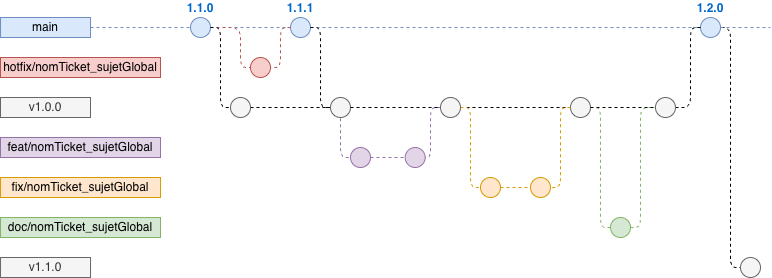

The diagram above was exported from draw.io. Its source (the exported page's mxGraphModel, read from the mxfile embedded in the PNG):
<mxGraphModel dx="1257" dy="815" grid="1" gridSize="10" guides="1" tooltips="1" connect="1" arrows="1" fold="1" page="1" pageScale="1" pageWidth="850" pageHeight="1100" math="0" shadow="0">
  <root>
    <mxCell id="0" />
    <mxCell id="1" parent="0" />
    <mxCell id="nPGo8uzk8Rmhi670FUH2-251" edge="1" parent="1" style="edgeStyle=orthogonalEdgeStyle;rounded=1;orthogonalLoop=1;jettySize=auto;html=1;dashed=1;endArrow=none;endFill=0;exitX=1;exitY=0.5;exitDx=0;exitDy=0;entryX=0;entryY=0.5;entryDx=0;entryDy=0;" target="nPGo8uzk8Rmhi670FUH2-252" value="">
      <mxGeometry relative="1" as="geometry">
        <Array as="points">
          <mxPoint x="760" y="40" />
          <mxPoint x="760" y="280" />
        </Array>
        <mxPoint x="745" y="40" as="sourcePoint" />
        <mxPoint x="1240" y="310" as="targetPoint" />
      </mxGeometry>
    </mxCell>
    <mxCell id="nPGo8uzk8Rmhi670FUH2-179" edge="1" parent="1" source="nPGo8uzk8Rmhi670FUH2-237" style="edgeStyle=orthogonalEdgeStyle;rounded=1;orthogonalLoop=1;jettySize=auto;html=1;dashed=1;endArrow=none;endFill=0;exitX=1;exitY=0.5;exitDx=0;exitDy=0;entryX=0;entryY=0.5;entryDx=0;entryDy=0;" target="nPGo8uzk8Rmhi670FUH2-183">
      <mxGeometry relative="1" as="geometry">
        <mxPoint x="210.03" y="110" as="sourcePoint" />
        <mxPoint x="240.03" y="120" as="targetPoint" />
      </mxGeometry>
    </mxCell>
    <mxCell id="sNfZ8FvHllbBqvbZjGES-179" parent="1" style="text;html=1;strokeColor=#6c8ebf;fillColor=#dae8fc;align=center;verticalAlign=middle;whiteSpace=wrap;rounded=0;" value="main" vertex="1">
      <mxGeometry height="20" width="90" x="30.03" y="30" as="geometry" />
    </mxCell>
    <mxCell id="sNfZ8FvHllbBqvbZjGES-181" parent="1" style="text;html=1;strokeColor=#82b366;fillColor=#d5e8d4;align=center;verticalAlign=middle;whiteSpace=wrap;rounded=0;" value="doc&lt;span style=&quot;background-color: transparent; color: light-dark(rgb(0, 0, 0), rgb(255, 255, 255));&quot;&gt;/nomTicket_sujetGlobal&lt;/span&gt;" vertex="1">
      <mxGeometry height="20" width="159.97" x="30.03" y="230" as="geometry" />
    </mxCell>
    <mxCell id="sNfZ8FvHllbBqvbZjGES-182" parent="1" style="text;html=1;strokeColor=#d79b00;fillColor=#ffe6cc;align=center;verticalAlign=middle;whiteSpace=wrap;rounded=0;fontSize=12;" value="fix/nomTicket_sujetGlobal" vertex="1">
      <mxGeometry height="20" width="160" x="30.03" y="190" as="geometry" />
    </mxCell>
    <mxCell id="sNfZ8FvHllbBqvbZjGES-183" parent="1" style="text;html=1;strokeColor=#9673a6;fillColor=#e1d5e7;align=center;verticalAlign=middle;whiteSpace=wrap;rounded=0;" value="feat/nomTicket_sujetGlobal" vertex="1">
      <mxGeometry height="20" width="160" x="30" y="150" as="geometry" />
    </mxCell>
    <mxCell id="sNfZ8FvHllbBqvbZjGES-184" parent="1" style="text;html=1;strokeColor=#666666;fillColor=#f5f5f5;align=center;verticalAlign=middle;whiteSpace=wrap;rounded=0;fontColor=#333333;" value="v1.0.0" vertex="1">
      <mxGeometry height="20" width="90" x="30" y="110" as="geometry" />
    </mxCell>
    <mxCell id="sNfZ8FvHllbBqvbZjGES-187" parent="1" style="ellipse;whiteSpace=wrap;html=1;aspect=fixed;fillColor=#dae8fc;strokeColor=#6c8ebf;fontStyle=1;labelPosition=center;verticalLabelPosition=top;align=center;verticalAlign=bottom;fontColor=#0066CC;" value="1.1.0" vertex="1">
      <mxGeometry height="20" width="20" x="220" y="30" as="geometry" />
    </mxCell>
    <mxCell id="sNfZ8FvHllbBqvbZjGES-191" parent="1" style="ellipse;whiteSpace=wrap;html=1;aspect=fixed;fontSize=10;fillColor=#ffe6cc;strokeColor=#d79b00;" value="" vertex="1">
      <mxGeometry height="20" width="20" x="510" y="190" as="geometry" />
    </mxCell>
    <mxCell id="nPGo8uzk8Rmhi670FUH2-177" edge="1" parent="1" source="sNfZ8FvHllbBqvbZjGES-179" style="endArrow=none;dashed=1;html=1;fillColor=#dae8fc;strokeColor=#6c8ebf;exitX=1;exitY=0.5;exitDx=0;exitDy=0;entryX=0;entryY=0.5;entryDx=0;entryDy=0;" target="sNfZ8FvHllbBqvbZjGES-187" value="">
      <mxGeometry height="50" relative="1" width="50" as="geometry">
        <mxPoint x="310.03" y="20" as="sourcePoint" />
        <mxPoint x="390.03000000000003" y="20" as="targetPoint" />
      </mxGeometry>
    </mxCell>
    <mxCell id="nPGo8uzk8Rmhi670FUH2-183" parent="1" style="ellipse;whiteSpace=wrap;html=1;aspect=fixed;fontSize=10;fontColor=#333333;fillColor=#f5f5f5;strokeColor=#666666;" value="" vertex="1">
      <mxGeometry height="20" width="20" x="600" y="110" as="geometry" />
    </mxCell>
    <mxCell id="nPGo8uzk8Rmhi670FUH2-187" edge="1" parent="1" source="nPGo8uzk8Rmhi670FUH2-204" style="edgeStyle=orthogonalEdgeStyle;rounded=1;orthogonalLoop=1;jettySize=auto;html=1;dashed=1;endArrow=none;endFill=0;fillColor=#d5e8d4;strokeColor=#82b366;exitX=0;exitY=0.5;exitDx=0;exitDy=0;entryX=1;entryY=0.5;entryDx=0;entryDy=0;" target="nPGo8uzk8Rmhi670FUH2-183">
      <mxGeometry relative="1" as="geometry">
        <Array as="points">
          <mxPoint x="630" y="240" />
          <mxPoint x="630" y="120" />
        </Array>
        <mxPoint x="828" y="140" as="sourcePoint" />
        <mxPoint x="630" y="170" as="targetPoint" />
      </mxGeometry>
    </mxCell>
    <mxCell id="nPGo8uzk8Rmhi670FUH2-188" edge="1" parent="1" source="nPGo8uzk8Rmhi670FUH2-204" style="edgeStyle=orthogonalEdgeStyle;rounded=1;orthogonalLoop=1;jettySize=auto;html=1;dashed=1;endArrow=none;endFill=0;fillColor=#d5e8d4;strokeColor=#82b366;entryX=0;entryY=0.5;entryDx=0;entryDy=0;exitX=1;exitY=0.5;exitDx=0;exitDy=0;" target="nPGo8uzk8Rmhi670FUH2-241" value="">
      <mxGeometry relative="1" as="geometry">
        <Array as="points">
          <mxPoint x="670" y="240" />
          <mxPoint x="670" y="120" />
        </Array>
        <mxPoint x="588.03" y="150" as="sourcePoint" />
        <mxPoint x="958" y="170" as="targetPoint" />
      </mxGeometry>
    </mxCell>
    <mxCell id="nPGo8uzk8Rmhi670FUH2-192" edge="1" parent="1" source="nPGo8uzk8Rmhi670FUH2-234" style="edgeStyle=orthogonalEdgeStyle;rounded=1;orthogonalLoop=1;jettySize=auto;html=1;dashed=1;endArrow=none;endFill=0;fontSize=12;fontColor=#FFB570;fillColor=#e1d5e7;strokeColor=#9673a6;exitX=1;exitY=0.5;exitDx=0;exitDy=0;entryX=0;entryY=0.5;entryDx=0;entryDy=0;" target="nPGo8uzk8Rmhi670FUH2-193">
      <mxGeometry relative="1" as="geometry">
        <Array as="points">
          <mxPoint x="370" y="120" />
        </Array>
        <mxPoint x="332" y="170" as="sourcePoint" />
        <mxPoint x="380" y="160" as="targetPoint" />
      </mxGeometry>
    </mxCell>
    <mxCell id="nPGo8uzk8Rmhi670FUH2-193" parent="1" style="ellipse;whiteSpace=wrap;html=1;aspect=fixed;fontSize=10;fillColor=#e1d5e7;strokeColor=#9673a6;" value="" vertex="1">
      <mxGeometry height="20" width="20" x="380" y="160" as="geometry" />
    </mxCell>
    <mxCell id="nPGo8uzk8Rmhi670FUH2-194" parent="1" style="ellipse;whiteSpace=wrap;html=1;aspect=fixed;fontSize=10;fillColor=#e1d5e7;strokeColor=#9673a6;" value="" vertex="1">
      <mxGeometry height="20" width="20" x="434.66" y="160" as="geometry" />
    </mxCell>
    <mxCell id="nPGo8uzk8Rmhi670FUH2-195" edge="1" parent="1" source="nPGo8uzk8Rmhi670FUH2-193" style="edgeStyle=orthogonalEdgeStyle;rounded=1;orthogonalLoop=1;jettySize=auto;html=1;dashed=1;endArrow=none;endFill=0;fontSize=12;fontColor=#FFB570;fillColor=#e1d5e7;strokeColor=#9673a6;entryX=0;entryY=0.5;entryDx=0;entryDy=0;exitX=1;exitY=0.5;exitDx=0;exitDy=0;" target="nPGo8uzk8Rmhi670FUH2-194">
      <mxGeometry relative="1" as="geometry">
        <mxPoint x="430" y="150" as="sourcePoint" />
        <mxPoint x="408" y="160" as="targetPoint" />
      </mxGeometry>
    </mxCell>
    <mxCell id="nPGo8uzk8Rmhi670FUH2-196" edge="1" parent="1" source="nPGo8uzk8Rmhi670FUH2-237" style="edgeStyle=orthogonalEdgeStyle;rounded=1;orthogonalLoop=1;jettySize=auto;html=1;dashed=1;endArrow=none;endFill=0;fontSize=12;fontColor=#FFB570;fillColor=#e1d5e7;strokeColor=#9673a6;entryX=1;entryY=0.5;entryDx=0;entryDy=0;exitX=0;exitY=0.5;exitDx=0;exitDy=0;" target="nPGo8uzk8Rmhi670FUH2-194">
      <mxGeometry relative="1" as="geometry">
        <Array as="points">
          <mxPoint x="460" y="120" />
          <mxPoint x="460" y="170" />
        </Array>
        <mxPoint x="480" y="140" as="sourcePoint" />
        <mxPoint x="342" y="250" as="targetPoint" />
      </mxGeometry>
    </mxCell>
    <mxCell id="nPGo8uzk8Rmhi670FUH2-197" edge="1" parent="1" source="nPGo8uzk8Rmhi670FUH2-237" style="edgeStyle=orthogonalEdgeStyle;rounded=1;orthogonalLoop=1;jettySize=auto;html=1;dashed=1;endArrow=none;endFill=0;fontSize=10;fontColor=#FFB570;fillColor=#ffe6cc;strokeColor=#d79b00;entryX=0;entryY=0.5;entryDx=0;entryDy=0;exitX=1;exitY=0.5;exitDx=0;exitDy=0;" target="sNfZ8FvHllbBqvbZjGES-191">
      <mxGeometry relative="1" as="geometry">
        <Array as="points">
          <mxPoint x="500" y="120" />
          <mxPoint x="500" y="200" />
        </Array>
        <mxPoint x="540" y="140" as="sourcePoint" />
        <mxPoint x="930" y="180" as="targetPoint" />
      </mxGeometry>
    </mxCell>
    <mxCell id="nPGo8uzk8Rmhi670FUH2-198" parent="1" style="ellipse;whiteSpace=wrap;html=1;aspect=fixed;fontSize=10;fillColor=#ffe6cc;strokeColor=#d79b00;" value="" vertex="1">
      <mxGeometry height="20" width="20" x="560" y="190" as="geometry" />
    </mxCell>
    <mxCell id="nPGo8uzk8Rmhi670FUH2-199" edge="1" parent="1" source="sNfZ8FvHllbBqvbZjGES-191" style="edgeStyle=orthogonalEdgeStyle;rounded=1;orthogonalLoop=1;jettySize=auto;html=1;dashed=1;endArrow=none;endFill=0;fontSize=10;fontColor=#FFB570;fillColor=#ffe6cc;strokeColor=#d79b00;exitX=1;exitY=0.5;exitDx=0;exitDy=0;entryX=0;entryY=0.5;entryDx=0;entryDy=0;" target="nPGo8uzk8Rmhi670FUH2-198">
      <mxGeometry relative="1" as="geometry">
        <Array as="points" />
        <mxPoint x="530.03" y="190" as="sourcePoint" />
        <mxPoint x="880.03" y="190" as="targetPoint" />
      </mxGeometry>
    </mxCell>
    <mxCell id="nPGo8uzk8Rmhi670FUH2-200" edge="1" parent="1" source="nPGo8uzk8Rmhi670FUH2-183" style="edgeStyle=orthogonalEdgeStyle;rounded=1;orthogonalLoop=1;jettySize=auto;html=1;dashed=1;endArrow=none;endFill=0;fontSize=10;fontColor=#FFB570;fillColor=#ffe6cc;strokeColor=#d79b00;entryX=1;entryY=0.5;entryDx=0;entryDy=0;exitX=0;exitY=0.5;exitDx=0;exitDy=0;" target="nPGo8uzk8Rmhi670FUH2-198">
      <mxGeometry relative="1" as="geometry">
        <Array as="points">
          <mxPoint x="590" y="120" />
          <mxPoint x="590" y="200" />
        </Array>
        <mxPoint x="600" y="90" as="sourcePoint" />
        <mxPoint x="740" y="350" as="targetPoint" />
      </mxGeometry>
    </mxCell>
    <mxCell id="nPGo8uzk8Rmhi670FUH2-201" parent="1" style="text;html=1;strokeColor=#b85450;fillColor=#f8cecc;align=center;verticalAlign=middle;whiteSpace=wrap;rounded=0;" value="hotfix/nomTicket_sujetGlobal" vertex="1">
      <mxGeometry height="20" width="160" x="30" y="70" as="geometry" />
    </mxCell>
    <mxCell id="nPGo8uzk8Rmhi670FUH2-202" parent="1" style="ellipse;whiteSpace=wrap;html=1;aspect=fixed;fillColor=#f8cecc;strokeColor=#b85450;" value="" vertex="1">
      <mxGeometry height="20" width="20" x="280" y="70" as="geometry" />
    </mxCell>
    <mxCell id="nPGo8uzk8Rmhi670FUH2-204" parent="1" style="ellipse;whiteSpace=wrap;html=1;aspect=fixed;fillColor=#d5e8d4;strokeColor=#82b366;" value="" vertex="1">
      <mxGeometry height="20" width="20" x="640" y="230" as="geometry" />
    </mxCell>
    <mxCell id="nPGo8uzk8Rmhi670FUH2-207" edge="1" parent="1" source="sNfZ8FvHllbBqvbZjGES-187" style="endArrow=none;dashed=1;html=1;fillColor=#dae8fc;strokeColor=#6c8ebf;exitX=1;exitY=0.5;exitDx=0;exitDy=0;entryX=0;entryY=0.5;entryDx=0;entryDy=0;" target="nPGo8uzk8Rmhi670FUH2-208" value="">
      <mxGeometry height="50" relative="1" width="50" as="geometry">
        <mxPoint x="350" y="30" as="sourcePoint" />
        <mxPoint x="530" y="40" as="targetPoint" />
      </mxGeometry>
    </mxCell>
    <mxCell id="nPGo8uzk8Rmhi670FUH2-208" parent="1" style="ellipse;whiteSpace=wrap;html=1;aspect=fixed;fillColor=#dae8fc;strokeColor=#6c8ebf;fontStyle=1;labelPosition=center;verticalLabelPosition=top;align=center;verticalAlign=bottom;fontColor=#0066CC;" value="1.1.1" vertex="1">
      <mxGeometry height="20" width="20" x="320" y="30" as="geometry" />
    </mxCell>
    <mxCell id="nPGo8uzk8Rmhi670FUH2-212" edge="1" parent="1" source="nPGo8uzk8Rmhi670FUH2-208" style="endArrow=none;dashed=1;html=1;fillColor=#f8cecc;strokeColor=#b85450;entryX=1;entryY=0.5;entryDx=0;entryDy=0;endFill=0;exitX=0;exitY=0.5;exitDx=0;exitDy=0;" target="nPGo8uzk8Rmhi670FUH2-202" value="">
      <mxGeometry height="50" relative="1" width="50" as="geometry">
        <Array as="points">
          <mxPoint x="310" y="40" />
          <mxPoint x="310" y="80" />
        </Array>
        <mxPoint x="340" y="40" as="sourcePoint" />
        <mxPoint x="700" y="100" as="targetPoint" />
      </mxGeometry>
    </mxCell>
    <mxCell id="nPGo8uzk8Rmhi670FUH2-221" edge="1" parent="1" source="nPGo8uzk8Rmhi670FUH2-208" style="endArrow=none;dashed=1;html=1;fillColor=#dae8fc;strokeColor=#6c8ebf;exitX=1;exitY=0.5;exitDx=0;exitDy=0;entryX=0;entryY=0.5;entryDx=0;entryDy=0;" target="nPGo8uzk8Rmhi670FUH2-222" value="">
      <mxGeometry height="50" relative="1" width="50" as="geometry">
        <mxPoint x="710" y="40" as="sourcePoint" />
        <mxPoint x="780" y="50" as="targetPoint" />
      </mxGeometry>
    </mxCell>
    <mxCell id="nPGo8uzk8Rmhi670FUH2-222" parent="1" style="ellipse;whiteSpace=wrap;html=1;aspect=fixed;fillColor=#dae8fc;strokeColor=#6c8ebf;fontStyle=1;labelPosition=center;verticalLabelPosition=top;align=center;verticalAlign=bottom;fontColor=#0066CC;" value="1.2.0" vertex="1">
      <mxGeometry height="20" width="20" x="730" y="30" as="geometry" />
    </mxCell>
    <mxCell id="nPGo8uzk8Rmhi670FUH2-235" edge="1" parent="1" source="nPGo8uzk8Rmhi670FUH2-256" style="edgeStyle=orthogonalEdgeStyle;rounded=1;orthogonalLoop=1;jettySize=auto;html=1;dashed=1;endArrow=none;endFill=0;exitX=1;exitY=0.5;exitDx=0;exitDy=0;entryX=0;entryY=0.5;entryDx=0;entryDy=0;" target="nPGo8uzk8Rmhi670FUH2-234" value="">
      <mxGeometry relative="1" as="geometry">
        <mxPoint x="120" y="120" as="sourcePoint" />
        <mxPoint x="705" y="120" as="targetPoint" />
      </mxGeometry>
    </mxCell>
    <mxCell id="nPGo8uzk8Rmhi670FUH2-234" parent="1" style="ellipse;whiteSpace=wrap;html=1;aspect=fixed;fontSize=10;fontColor=#333333;fillColor=#f5f5f5;strokeColor=#666666;" value="" vertex="1">
      <mxGeometry height="20" width="20" x="360" y="110" as="geometry" />
    </mxCell>
    <mxCell id="nPGo8uzk8Rmhi670FUH2-239" edge="1" parent="1" source="nPGo8uzk8Rmhi670FUH2-234" style="edgeStyle=orthogonalEdgeStyle;rounded=1;orthogonalLoop=1;jettySize=auto;html=1;dashed=1;endArrow=none;endFill=0;exitX=1;exitY=0.5;exitDx=0;exitDy=0;entryX=0;entryY=0.5;entryDx=0;entryDy=0;" target="nPGo8uzk8Rmhi670FUH2-237" value="">
      <mxGeometry relative="1" as="geometry">
        <mxPoint x="290" y="120" as="sourcePoint" />
        <mxPoint x="705" y="120" as="targetPoint" />
      </mxGeometry>
    </mxCell>
    <mxCell id="nPGo8uzk8Rmhi670FUH2-237" parent="1" style="ellipse;whiteSpace=wrap;html=1;aspect=fixed;fontSize=10;fontColor=#333333;fillColor=#f5f5f5;strokeColor=#666666;" value="" vertex="1">
      <mxGeometry height="20" width="20" x="470" y="110" as="geometry" />
    </mxCell>
    <mxCell id="nPGo8uzk8Rmhi670FUH2-240" edge="1" parent="1" source="nPGo8uzk8Rmhi670FUH2-222" style="edgeStyle=orthogonalEdgeStyle;rounded=1;orthogonalLoop=1;jettySize=auto;html=1;dashed=1;endArrow=none;endFill=0;exitX=0;exitY=0.5;exitDx=0;exitDy=0;entryX=1;entryY=0.5;entryDx=0;entryDy=0;" target="nPGo8uzk8Rmhi670FUH2-241">
      <mxGeometry relative="1" as="geometry">
        <Array as="points">
          <mxPoint x="720" y="40" />
          <mxPoint x="720" y="120" />
        </Array>
        <mxPoint x="740" y="110" as="sourcePoint" />
        <mxPoint x="890" y="110" as="targetPoint" />
      </mxGeometry>
    </mxCell>
    <mxCell id="nPGo8uzk8Rmhi670FUH2-241" parent="1" style="ellipse;whiteSpace=wrap;html=1;aspect=fixed;fontSize=10;fontColor=#333333;fillColor=#f5f5f5;strokeColor=#666666;" value="" vertex="1">
      <mxGeometry height="20" width="20" x="684.97" y="110" as="geometry" />
    </mxCell>
    <mxCell id="nPGo8uzk8Rmhi670FUH2-244" edge="1" parent="1" source="nPGo8uzk8Rmhi670FUH2-183" style="edgeStyle=orthogonalEdgeStyle;rounded=1;orthogonalLoop=1;jettySize=auto;html=1;dashed=1;endArrow=none;endFill=0;exitX=1;exitY=0.5;exitDx=0;exitDy=0;entryX=0;entryY=0.5;entryDx=0;entryDy=0;" target="nPGo8uzk8Rmhi670FUH2-241">
      <mxGeometry relative="1" as="geometry">
        <mxPoint x="670" y="120" as="sourcePoint" />
        <mxPoint x="680" y="120" as="targetPoint" />
      </mxGeometry>
    </mxCell>
    <mxCell id="nPGo8uzk8Rmhi670FUH2-248" edge="1" parent="1" source="sNfZ8FvHllbBqvbZjGES-187" style="endArrow=none;dashed=1;html=1;fillColor=#f8cecc;strokeColor=#b85450;entryX=0;entryY=0.5;entryDx=0;entryDy=0;endFill=0;exitX=1;exitY=0.5;exitDx=0;exitDy=0;" target="nPGo8uzk8Rmhi670FUH2-202" value="">
      <mxGeometry height="50" relative="1" width="50" as="geometry">
        <Array as="points">
          <mxPoint x="270" y="40" />
          <mxPoint x="270" y="80" />
        </Array>
        <mxPoint x="330" y="60" as="sourcePoint" />
        <mxPoint x="300" y="100" as="targetPoint" />
      </mxGeometry>
    </mxCell>
    <mxCell id="nPGo8uzk8Rmhi670FUH2-249" parent="1" style="text;html=1;strokeColor=#666666;fillColor=#f5f5f5;align=center;verticalAlign=middle;whiteSpace=wrap;rounded=0;fontColor=#333333;" value="v1.1.0" vertex="1">
      <mxGeometry height="20" width="90" x="30.03" y="270" as="geometry" />
    </mxCell>
    <mxCell id="nPGo8uzk8Rmhi670FUH2-252" parent="1" style="ellipse;whiteSpace=wrap;html=1;aspect=fixed;fontSize=10;fontColor=#333333;fillColor=#f5f5f5;strokeColor=#666666;" value="" vertex="1">
      <mxGeometry height="20" width="20" x="770" y="270" as="geometry" />
    </mxCell>
    <mxCell id="nPGo8uzk8Rmhi670FUH2-254" edge="1" parent="1" source="nPGo8uzk8Rmhi670FUH2-222" style="endArrow=none;dashed=1;html=1;fillColor=#dae8fc;strokeColor=#6c8ebf;exitX=1;exitY=0.5;exitDx=0;exitDy=0;" value="">
      <mxGeometry height="50" relative="1" width="50" as="geometry">
        <mxPoint x="820" y="40" as="sourcePoint" />
        <mxPoint x="800" y="40" as="targetPoint" />
      </mxGeometry>
    </mxCell>
    <mxCell id="nPGo8uzk8Rmhi670FUH2-255" edge="1" parent="1" source="nPGo8uzk8Rmhi670FUH2-208" style="edgeStyle=orthogonalEdgeStyle;rounded=1;orthogonalLoop=1;jettySize=auto;html=1;dashed=1;endArrow=none;endFill=0;exitX=1;exitY=0.5;exitDx=0;exitDy=0;entryX=0;entryY=0.5;entryDx=0;entryDy=0;" target="nPGo8uzk8Rmhi670FUH2-234" value="">
      <mxGeometry relative="1" as="geometry">
        <Array as="points">
          <mxPoint x="350" y="40" />
          <mxPoint x="350" y="120" />
        </Array>
        <mxPoint x="340" y="80" as="sourcePoint" />
        <mxPoint x="450" y="150" as="targetPoint" />
      </mxGeometry>
    </mxCell>
    <mxCell id="nPGo8uzk8Rmhi670FUH2-257" edge="1" parent="1" source="sNfZ8FvHllbBqvbZjGES-187" style="edgeStyle=orthogonalEdgeStyle;rounded=1;orthogonalLoop=1;jettySize=auto;html=1;dashed=1;endArrow=none;endFill=0;exitX=1;exitY=0.5;exitDx=0;exitDy=0;entryX=0;entryY=0.5;entryDx=0;entryDy=0;" target="nPGo8uzk8Rmhi670FUH2-256" value="">
      <mxGeometry relative="1" as="geometry">
        <Array as="points">
          <mxPoint x="250" y="40" />
          <mxPoint x="250" y="120" />
        </Array>
        <mxPoint x="230" y="50" as="sourcePoint" />
        <mxPoint x="360" y="120" as="targetPoint" />
      </mxGeometry>
    </mxCell>
    <mxCell id="nPGo8uzk8Rmhi670FUH2-256" parent="1" style="ellipse;whiteSpace=wrap;html=1;aspect=fixed;fontSize=10;fontColor=#333333;fillColor=#f5f5f5;strokeColor=#666666;" value="" vertex="1">
      <mxGeometry height="20" width="20" x="260" y="110" as="geometry" />
    </mxCell>
  </root>
</mxGraphModel>